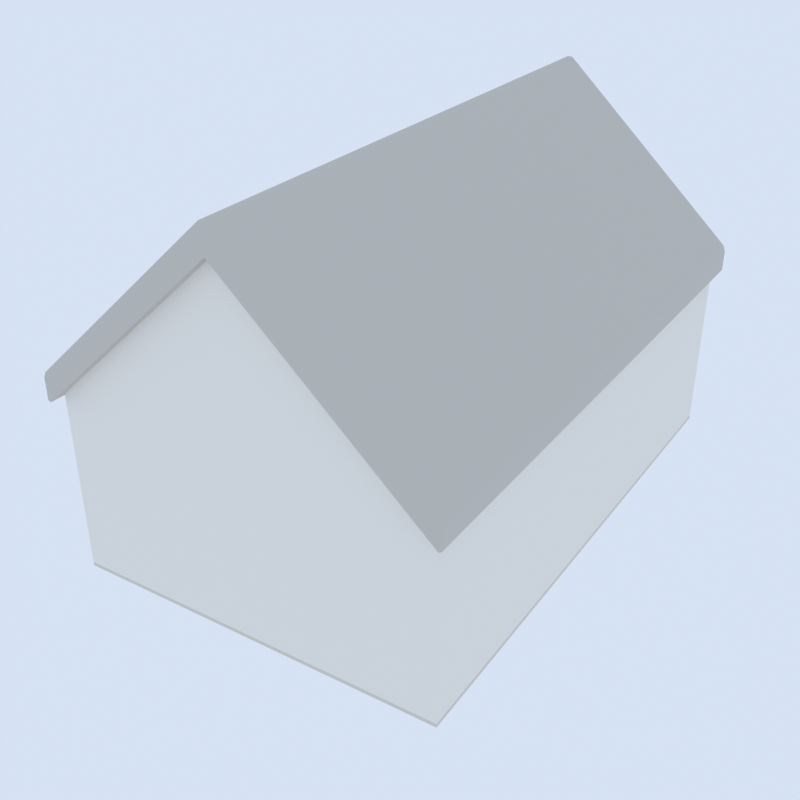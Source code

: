 # Source: wide_roof_house.blend  (saved by Blender 5.2.45; exported with 4.5.12 LTS)
import bpy
from mathutils import Matrix  # noqa: F401  (used for matrix-valued properties, if any)

bpy.ops.wm.read_factory_settings(use_empty=True)
scene = bpy.context.scene
scene.name = 'Scene'

# ---- collections
col_collection = bpy.data.collections.new('Collection'); scene.collection.children.link(col_collection)
col_gltf_not_exported = bpy.data.collections.new('glTF_not_exported'); scene.collection.children.link(col_gltf_not_exported)
col_gltf_not_exported.hide_render = True
col_gltf_not_exported.hide_viewport = True

# ---- materials (node trees are filled in below, after node groups)
mat_plain_floor = bpy.data.materials.new('plain_floor')
mat_plain_roof = bpy.data.materials.new('plain_roof')
mat_plain_wall = bpy.data.materials.new('plain_wall')

# ---- material node trees
mat_plain_floor.use_nodes = True; mat_plain_floor.node_tree.nodes.clear()
_N = mat_plain_floor.node_tree.nodes; _L = mat_plain_floor.node_tree.links
n0 = _N.new('ShaderNodeBsdfPrincipled'); n0.name = 'Principled BSDF'; n0.location = (-200, 100)
n0.inputs[0].default_value = (0.6939, 0.6584, 0.5972, 1.0)
n0.inputs[2].default_value = 0.9
n0.inputs[10].default_value = 0.005
n1 = _N.new('ShaderNodeOutputMaterial'); n1.name = 'Material Output'; n1.location = (200, 100)
_L.new(n0.outputs[0], n1.inputs[0])
n1.is_active_output = True
mat_plain_roof.use_nodes = True; mat_plain_roof.node_tree.nodes.clear()
_N = mat_plain_roof.node_tree.nodes; _L = mat_plain_roof.node_tree.links
n0 = _N.new('ShaderNodeBsdfPrincipled'); n0.name = 'Principled BSDF'; n0.location = (-200, 100)
n0.inputs[0].default_value = (0.5841, 0.5583, 0.5149, 1.0)
n0.inputs[2].default_value = 0.9
n0.inputs[10].default_value = 0.005
n1 = _N.new('ShaderNodeOutputMaterial'); n1.name = 'Material Output'; n1.location = (200, 100)
_L.new(n0.outputs[0], n1.inputs[0])
n1.is_active_output = True
mat_plain_wall.use_nodes = True; mat_plain_wall.node_tree.nodes.clear()
_N = mat_plain_wall.node_tree.nodes; _L = mat_plain_wall.node_tree.links
n0 = _N.new('ShaderNodeBsdfPrincipled'); n0.name = 'Principled BSDF'; n0.location = (-200, 100)
n0.inputs[0].default_value = (0.8632, 0.8308, 0.7758, 1.0)
n0.inputs[2].default_value = 0.9
n0.inputs[10].default_value = 0.005
n1 = _N.new('ShaderNodeOutputMaterial'); n1.name = 'Material Output'; n1.location = (200, 100)
_L.new(n0.outputs[0], n1.inputs[0])
n1.is_active_output = True

# ---- world
world_thumbnail_sky = bpy.data.worlds.new('Thumbnail sky'); scene.world = world_thumbnail_sky
world_thumbnail_sky.use_nodes = True; world_thumbnail_sky.node_tree.nodes.clear()
_N = world_thumbnail_sky.node_tree.nodes; _L = world_thumbnail_sky.node_tree.links
n0 = _N.new('ShaderNodeBackground'); n0.name = 'Background'; n0.location = (-200, 100)
n0.inputs[0].default_value = (0.75, 0.85, 1.0, 1.0)
n0.inputs[1].default_value = 0.9
n1 = _N.new('ShaderNodeOutputWorld'); n1.name = 'World Output'; n1.location = (200, 100)
_L.new(n0.outputs[0], n1.inputs[0])
n1.is_active_output = True

# ---- cameras
cam_thumbnail_camera = bpy.data.cameras.new('Thumbnail camera')

# ---- lights
light_thumbnail_sun = bpy.data.lights.new('Thumbnail sun', 'SUN')
light_thumbnail_sun.energy = 3.5

# ---- meshes
me_floor_1 = bpy.data.meshes.new('Floor_1')
me_floor_1.from_pydata([(4.8, -7.2, 0.0), (4.8, -7.2, 0.1), (-4.8, -7.2, 0.0), (-4.8, -7.2, 0.1), (-4.8, 7.2, 0.0), (-4.8, 7.2, 0.1), (4.8, 7.2, 0.0), (4.8, 7.2, 0.1)], [], [(3, 5, 4, 2), (5, 7, 6, 4), (1, 3, 2, 0), (4, 6, 0, 2), (7, 5, 3, 1), (7, 1, 0, 6)])
_uv = me_floor_1.uv_layers.new(name='UVMap')
_uv.uv.foreach_set('vector', [0.625, 0.0, 0.625, 0.2479, 0.375, 0.2479, 0.375, 0.0, 0.625, 0.2479, 0.6257, 0.4986, 0.3743, 0.4986, 0.375, 0.2479, 0.625, 0.7479, 0.625, 0.9979, 0.375, 0.9979, 0.375, 0.7479, 0.125, 0.5021, 0.3743, 0.4986, 0.375, 0.7479, 0.1271, 0.75, 0.6257, 0.4986, 0.875, 0.5021, 0.8729, 0.75, 0.625, 0.7479, 0.6257, 0.4986, 0.625, 0.7479, 0.375, 0.7479, 0.3743, 0.4986])
me_floor_1.materials.append(mat_plain_floor)
me_floor_1.update()
me_roof = bpy.data.meshes.new('Roof')
me_roof.from_pydata([(1.517e-08, 7.5, 4.0), (1.517e-08, -7.5, 4.0), (-5.0, -7.5, -0.45), (-4.935, -7.5, -0.4911), (-4.935, 7.5, -0.4911), (-5.0, 7.5, -0.45), (-4.935, -7.5, 0.2589), (-5.0, -7.5, 0.1), (-5.0, 7.5, 0.1), (-4.935, 7.5, 0.2589), (4.935, -7.5, -0.4911), (5.0, -7.5, -0.45), (5.0, -7.5, 0.1), (4.935, -7.5, 0.2589), (5.0, 7.5, -0.45), (4.935, 7.5, -0.4911), (4.935, 7.5, 0.2589), (5.0, 7.5, 0.1), (-0.06468, 7.5, 4.691), (0.06468, 7.5, 4.691), (1.517e-08, 7.5, 4.65), (0.06468, -7.5, 4.691), (-0.06468, -7.5, 4.691), (1.517e-08, -7.5, 4.65)], [], [(4, 3, 2, 5), (4, 0, 1, 3), (6, 9, 8, 7), (2, 7, 8, 5), (10, 15, 14, 11), (16, 13, 12, 17), (0, 15, 10, 1), (14, 17, 12, 11), (18, 19, 20), (21, 22, 23), (18, 22, 21, 19), (16, 19, 21, 13), (4, 5, 8, 9, 18, 20, 0), (18, 9, 6, 22), (0, 20, 19, 16, 17, 14, 15), (10, 11, 12, 13, 21, 23, 1), (1, 23, 22, 6, 7, 2, 3)])
_uv = me_roof.uv_layers.new(name='UVMap')
_uv.uv.foreach_set('vector', [0.375, 0.2508, 0.375, 0.0, 0.4083, 0.0, 0.4083, 0.25, 0.1266, 0.5, 0.25, 0.5, 0.25, 0.75, 0.1266, 0.75, 0.625, 0.0, 0.625, 0.2508, 0.5917, 0.25, 0.5917, 0.0, 0.4083, 0.0, 0.5917, 0.0, 0.5917, 0.25, 0.4083, 0.25, 0.3739, 0.7505, 0.3739, 0.4995, 0.4083, 0.5, 0.4083, 0.75, 0.6261, 0.4995, 0.6261, 0.7505, 0.5917, 0.75, 0.5917, 0.5, 0.25, 0.5, 0.3739, 0.4995, 0.3739, 0.7505, 0.25, 0.75, 0.4083, 0.5, 0.5917, 0.5, 0.5917, 0.75, 0.4083, 0.75, 0.625, 0.3734, 0.6152, 0.3758, 0.5917, 0.375, 0.6152, 0.8742, 0.625, 0.8766, 0.5917, 0.875, 0.7516, 0.5, 0.7516, 0.75, 0.7484, 0.75, 0.7484, 0.5, 0.6261, 0.4995, 0.7484, 0.5, 0.7484, 0.75, 0.6261, 0.7505, 0.375, 0.2508, 0.4083, 0.25, 0.5917, 0.25, 0.625, 0.2508, 0.625, 0.3734, 0.5917, 0.375, 0.375, 0.375, 0.7516, 0.5, 0.8734, 0.5, 0.8734, 0.75, 0.7516, 0.75, 0.375, 0.375, 0.5917, 0.375, 0.6152, 0.3758, 0.6261, 0.4995, 0.5917, 0.5, 0.4083, 0.5, 0.3739, 0.4995, 0.3739, 0.7505, 0.4083, 0.75, 0.5917, 0.75, 0.6261, 0.7505, 0.6152, 0.8742, 0.5917, 0.875, 0.375, 0.875, 0.375, 0.875, 0.5917, 0.875, 0.625, 0.8766, 0.625, 0.9984, 0.5917, 1.0, 0.4083, 1.0, 0.375, 0.9984])
me_roof.materials.append(mat_plain_roof)
me_roof.update()
me_wall_front = bpy.data.meshes.new('Wall_front')
me_wall_front.from_pydata([(-4.8, -1.45, -3.0), (-4.8, -1.45, 2.0), (-4.8, -0.85, -3.0), (-4.8, -0.85, 2.0), (4.8, -1.45, -3.0), (4.8, -1.45, 2.0), (4.8, -0.85, -3.0), (4.8, -0.85, 2.0)], [], [(0, 1, 3, 2), (2, 3, 7, 6), (6, 7, 5, 4), (4, 5, 1, 0), (2, 6, 4, 0), (7, 3, 1, 5)])
me_wall_front.materials.append(mat_plain_wall)
me_wall_front.update()
me_wall_back = bpy.data.meshes.new('Wall_back')
me_wall_back.from_pydata([(-4.8, 0.85, -3.0), (-4.8, 0.85, 2.0), (-4.8, 1.45, -3.0), (-4.8, 1.45, 2.0), (4.8, 0.85, -3.0), (4.8, 0.85, 2.0), (4.8, 1.45, -3.0), (4.8, 1.45, 2.0)], [], [(0, 1, 3, 2), (2, 3, 7, 6), (6, 7, 5, 4), (4, 5, 1, 0), (2, 6, 4, 0), (7, 3, 1, 5)])
me_wall_back.materials.append(mat_plain_wall)
me_wall_back.update()
me_wall_left = bpy.data.meshes.new('Wall_left')
me_wall_left.from_pydata([(0.95, -6.6, -3.0), (0.95, -6.6, 2.0), (0.95, 6.6, -3.0), (0.95, 6.6, 2.0), (1.35, -6.6, -3.0), (1.35, -6.6, 2.0), (1.35, 6.6, -3.0), (1.35, 6.6, 2.0)], [], [(0, 1, 3, 2), (2, 3, 7, 6), (6, 7, 5, 4), (4, 5, 1, 0), (2, 6, 4, 0), (7, 3, 1, 5)])
me_wall_left.materials.append(mat_plain_wall)
me_wall_left.update()
me_wall_right = bpy.data.meshes.new('Wall_right')
me_wall_right.from_pydata([(-1.35, -6.6, -3.0), (-1.35, -6.6, 2.0), (-1.35, 6.6, -3.0), (-1.35, 6.6, 2.0), (-0.95, -6.6, -3.0), (-0.95, -6.6, 2.0), (-0.95, 6.6, -3.0), (-0.95, 6.6, 2.0)], [], [(0, 1, 3, 2), (2, 3, 7, 6), (6, 7, 5, 4), (4, 5, 1, 0), (2, 6, 4, 0), (7, 3, 1, 5)])
me_wall_right.materials.append(mat_plain_wall)
me_wall_right.update()
me_gable_front = bpy.data.meshes.new('Gable_front')
me_gable_front.from_pydata([(-4.8, -0.85, -2.0), (4.8, -0.85, -2.0), (4.8, -1.45, -2.0), (4.8, -1.33, -2.0), (-4.8, -1.33, -2.0), (-4.8, -1.45, -2.0), (-8.02e-08, -0.85, 2.0), (-8.02e-08, -0.85, 2.0), (-8.02e-08, -1.33, 2.0), (-8.02e-08, -1.45, 2.0), (-8.02e-08, -1.45, 2.0), (-8.02e-08, -1.33, 2.0)], [], [(5, 10, 9, 2), (9, 10, 11, 6, 7, 8), (2, 9, 8, 3), (3, 8, 7, 1), (1, 7, 6, 0), (4, 11, 10, 5), (0, 6, 11, 4), (0, 4, 5, 2, 3, 1)])
_uv = me_gable_front.uv_layers.new(name='UVMap')
_uv.uv.foreach_set('vector', [0.625, 0.7479, 0.625, 0.7479, 0.625, 0.5021, 0.625, 0.5021, 0.625, 0.5021, 0.625, 0.7479, 0.675, 0.75, 0.875, 0.75, 0.875, 0.5, 0.6417, 0.4667, 0.625, 0.5021, 0.625, 0.5021, 0.6417, 0.4667, 0.6417, 0.4667, 0.6417, 0.4667, 0.6417, 0.4667, 0.625, 0.25, 0.625, 0.25, 0.625, 0.25, 0.625, 0.25, 0.625, 0.0, 0.625, 0.0, 0.675, 0.75, 0.675, 0.75, 0.625, 0.7479, 0.625, 0.7479, 0.875, 0.75, 0.875, 0.75, 0.675, 0.75, 0.675, 0.75, 0.875, 0.75, 0.675, 0.75, 0.625, 0.7479, 0.625, 0.5021, 0.6417, 0.4667, 0.625, 0.25])
me_gable_front.materials.append(mat_plain_wall)
me_gable_front.update()
me_gable_back = bpy.data.meshes.new('Gable_back')
me_gable_back.from_pydata([(4.8, 0.85, -2.0), (-4.8, 0.85, -2.0), (4.8, 1.33, -2.0), (4.8, 1.45, -2.0), (-4.8, 1.45, -2.0), (-4.8, 1.33, -2.0), (1.517e-08, 0.85, 2.0), (1.517e-08, 0.85, 2.0), (1.517e-08, 1.33, 2.0), (1.517e-08, 1.45, 2.0), (1.517e-08, 1.45, 2.0), (1.517e-08, 1.33, 2.0)], [], [(0, 2, 11, 6), (9, 8, 7, 6, 11, 10), (1, 0, 6, 7), (2, 3, 10, 11), (5, 1, 7, 8), (4, 5, 8, 9), (3, 4, 9, 10), (0, 1, 5, 4, 3, 2)])
_uv = me_gable_back.uv_layers.new(name='UVMap')
_uv.uv.foreach_set('vector', [0.625, 1.0, 0.6417, 0.7833, 0.6417, 0.7833, 0.625, 1.0, 0.625, 0.5021, 0.6417, 0.4667, 0.875, 0.5, 0.875, 0.75, 0.6417, 0.7833, 0.625, 0.7479, 0.625, 0.25, 0.625, 0.0, 0.625, 0.0, 0.625, 0.25, 0.6417, 0.7833, 0.625, 0.7479, 0.625, 0.7479, 0.6417, 0.7833, 0.6417, 0.4667, 0.625, 0.25, 0.625, 0.25, 0.6417, 0.4667, 0.625, 0.5021, 0.6417, 0.4667, 0.6417, 0.4667, 0.625, 0.5021, 0.625, 0.7479, 0.625, 0.5021, 0.625, 0.5021, 0.625, 0.7479, 0.625, 1.0, 0.625, 0.25, 0.6417, 0.4667, 0.625, 0.5021, 0.625, 0.7479, 0.6417, 0.7833])
me_gable_back.materials.append(mat_plain_wall)
me_gable_back.update()
me_icosphere = bpy.data.meshes.new('Icosphere')
me_icosphere.from_pydata([(0.0, 0.0, -1.0), (0.7236, -0.5257, -0.4472), (-0.2764, -0.8506, -0.4472), (-0.8944, 0.0, -0.4472), (-0.2764, 0.8506, -0.4472), (0.7236, 0.5257, -0.4472), (0.2764, -0.8506, 0.4472), (-0.7236, -0.5257, 0.4472), (-0.7236, 0.5257, 0.4472), (0.2764, 0.8506, 0.4472), (0.8944, 0.0, 0.4472), (0.0, 0.0, 1.0), (-0.1625, -0.5, -0.8507), (0.4253, -0.309, -0.8507), (0.2629, -0.809, -0.5257), (0.8506, 0.0, -0.5257), (0.4253, 0.309, -0.8507), (-0.5257, 0.0, -0.8507), (-0.6882, -0.5, -0.5257), (-0.1625, 0.5, -0.8507), (-0.6882, 0.5, -0.5257), (0.2629, 0.809, -0.5257), (0.9511, -0.309, 0.0), (0.9511, 0.309, 0.0), (0.0, -1.0, 0.0), (0.5878, -0.809, 0.0), (-0.9511, -0.309, 0.0), (-0.5878, -0.809, 0.0), (-0.5878, 0.809, 0.0), (-0.9511, 0.309, 0.0), (0.5878, 0.809, 0.0), (0.0, 1.0, 0.0), (0.6882, -0.5, 0.5257), (-0.2629, -0.809, 0.5257), (-0.8506, 0.0, 0.5257), (-0.2629, 0.809, 0.5257), (0.6882, 0.5, 0.5257), (0.1625, -0.5, 0.8507), (0.5257, 0.0, 0.8507), (-0.4253, -0.309, 0.8507), (-0.4253, 0.309, 0.8507), (0.1625, 0.5, 0.8507)], [], [(0, 13, 12), (1, 13, 15), (0, 12, 17), (0, 17, 19), (0, 19, 16), (1, 15, 22), (2, 14, 24), (3, 18, 26), (4, 20, 28), (5, 21, 30), (1, 22, 25), (2, 24, 27), (3, 26, 29), (4, 28, 31), (5, 30, 23), (6, 32, 37), (7, 33, 39), (8, 34, 40), (9, 35, 41), (10, 36, 38), (38, 41, 11), (38, 36, 41), (36, 9, 41), (41, 40, 11), (41, 35, 40), (35, 8, 40), (40, 39, 11), (40, 34, 39), (34, 7, 39), (39, 37, 11), (39, 33, 37), (33, 6, 37), (37, 38, 11), (37, 32, 38), (32, 10, 38), (23, 36, 10), (23, 30, 36), (30, 9, 36), (31, 35, 9), (31, 28, 35), (28, 8, 35), (29, 34, 8), (29, 26, 34), (26, 7, 34), (27, 33, 7), (27, 24, 33), (24, 6, 33), (25, 32, 6), (25, 22, 32), (22, 10, 32), (30, 31, 9), (30, 21, 31), (21, 4, 31), (28, 29, 8), (28, 20, 29), (20, 3, 29), (26, 27, 7), (26, 18, 27), (18, 2, 27), (24, 25, 6), (24, 14, 25), (14, 1, 25), (22, 23, 10), (22, 15, 23), (15, 5, 23), (16, 21, 5), (16, 19, 21), (19, 4, 21), (19, 20, 4), (19, 17, 20), (17, 3, 20), (17, 18, 3), (17, 12, 18), (12, 2, 18), (15, 16, 5), (15, 13, 16), (13, 0, 16), (12, 14, 2), (12, 13, 14), (13, 1, 14)])
_uv = me_icosphere.uv_layers.new(name='UVMap')
_uv.uv.foreach_set('vector', [0.1818, 0.0, 0.2273, 0.07873, 0.1364, 0.07873, 0.2727, 0.1575, 0.3182, 0.07873, 0.3636, 0.1575, 0.9091, 0.0, 0.9545, 0.07873, 0.8636, 0.07873, 0.7273, 0.0, 0.7727, 0.07873, 0.6818, 0.07873, 0.5455, 0.0, 0.5909, 0.07873, 0.5, 0.07873, 0.2727, 0.1575, 0.3636, 0.1575, 0.3182, 0.2362, 0.09091, 0.1575, 0.1818, 0.1575, 0.1364, 0.2362, 0.8182, 0.1575, 0.9091, 0.1575, 0.8636, 0.2362, 0.6364, 0.1575, 0.7273, 0.1575, 0.6818, 0.2362, 0.4545, 0.1575, 0.5455, 0.1575, 0.5, 0.2362, 0.2727, 0.1575, 0.3182, 0.2362, 0.2273, 0.2362, 0.09091, 0.1575, 0.1364, 0.2362, 0.04546, 0.2362, 0.8182, 0.1575, 0.8636, 0.2362, 0.7727, 0.2362, 0.6364, 0.1575, 0.6818, 0.2362, 0.5909, 0.2362, 0.4545, 0.1575, 0.5, 0.2362, 0.4091, 0.2362, 0.1818, 0.3149, 0.2727, 0.3149, 0.2273, 0.3937, 0.0, 0.3149, 0.09091, 0.3149, 0.04546, 0.3937, 0.7273, 0.3149, 0.8182, 0.3149, 0.7727, 0.3937, 0.5455, 0.3149, 0.6364, 0.3149, 0.5909, 0.3937, 0.3636, 0.3149, 0.4545, 0.3149, 0.4091, 0.3937, 0.4091, 0.3937, 0.5, 0.3937, 0.4545, 0.4724, 0.4091, 0.3937, 0.4545, 0.3149, 0.5, 0.3937, 0.4545, 0.3149, 0.5455, 0.3149, 0.5, 0.3937, 0.5909, 0.3937, 0.6818, 0.3937, 0.6364, 0.4724, 0.5909, 0.3937, 0.6364, 0.3149, 0.6818, 0.3937, 0.6364, 0.3149, 0.7273, 0.3149, 0.6818, 0.3937, 0.7727, 0.3937, 0.8636, 0.3937, 0.8182, 0.4724, 0.7727, 0.3937, 0.8182, 0.3149, 0.8636, 0.3937, 0.8182, 0.3149, 0.9091, 0.3149, 0.8636, 0.3937, 0.04546, 0.3937, 0.1364, 0.3937, 0.09091, 0.4724, 0.04546, 0.3937, 0.09091, 0.3149, 0.1364, 0.3937, 0.09091, 0.3149, 0.1818, 0.3149, 0.1364, 0.3937, 0.2273, 0.3937, 0.3182, 0.3937, 0.2727, 0.4724, 0.2273, 0.3937, 0.2727, 0.3149, 0.3182, 0.3937, 0.2727, 0.3149, 0.3636, 0.3149, 0.3182, 0.3937, 0.4091, 0.2362, 0.4545, 0.3149, 0.3636, 0.3149, 0.4091, 0.2362, 0.5, 0.2362, 0.4545, 0.3149, 0.5, 0.2362, 0.5455, 0.3149, 0.4545, 0.3149, 0.5909, 0.2362, 0.6364, 0.3149, 0.5455, 0.3149, 0.5909, 0.2362, 0.6818, 0.2362, 0.6364, 0.3149, 0.6818, 0.2362, 0.7273, 0.3149, 0.6364, 0.3149, 0.7727, 0.2362, 0.8182, 0.3149, 0.7273, 0.3149, 0.7727, 0.2362, 0.8636, 0.2362, 0.8182, 0.3149, 0.8636, 0.2362, 0.9091, 0.3149, 0.8182, 0.3149, 0.04546, 0.2362, 0.09091, 0.3149, 0.0, 0.3149, 0.04546, 0.2362, 0.1364, 0.2362, 0.09091, 0.3149, 0.1364, 0.2362, 0.1818, 0.3149, 0.09091, 0.3149, 0.2273, 0.2362, 0.2727, 0.3149, 0.1818, 0.3149, 0.2273, 0.2362, 0.3182, 0.2362, 0.2727, 0.3149, 0.3182, 0.2362, 0.3636, 0.3149, 0.2727, 0.3149, 0.5, 0.2362, 0.5909, 0.2362, 0.5455, 0.3149, 0.5, 0.2362, 0.5455, 0.1575, 0.5909, 0.2362, 0.5455, 0.1575, 0.6364, 0.1575, 0.5909, 0.2362, 0.6818, 0.2362, 0.7727, 0.2362, 0.7273, 0.3149, 0.6818, 0.2362, 0.7273, 0.1575, 0.7727, 0.2362, 0.7273, 0.1575, 0.8182, 0.1575, 0.7727, 0.2362, 0.8636, 0.2362, 0.9545, 0.2362, 0.9091, 0.3149, 0.8636, 0.2362, 0.9091, 0.1575, 0.9545, 0.2362, 0.9091, 0.1575, 1.0, 0.1575, 0.9545, 0.2362, 0.1364, 0.2362, 0.2273, 0.2362, 0.1818, 0.3149, 0.1364, 0.2362, 0.1818, 0.1575, 0.2273, 0.2362, 0.1818, 0.1575, 0.2727, 0.1575, 0.2273, 0.2362, 0.3182, 0.2362, 0.4091, 0.2362, 0.3636, 0.3149, 0.3182, 0.2362, 0.3636, 0.1575, 0.4091, 0.2362, 0.3636, 0.1575, 0.4545, 0.1575, 0.4091, 0.2362, 0.5, 0.07873, 0.5455, 0.1575, 0.4545, 0.1575, 0.5, 0.07873, 0.5909, 0.07873, 0.5455, 0.1575, 0.5909, 0.07873, 0.6364, 0.1575, 0.5455, 0.1575, 0.6818, 0.07873, 0.7273, 0.1575, 0.6364, 0.1575, 0.6818, 0.07873, 0.7727, 0.07873, 0.7273, 0.1575, 0.7727, 0.07873, 0.8182, 0.1575, 0.7273, 0.1575, 0.8636, 0.07873, 0.9091, 0.1575, 0.8182, 0.1575, 0.8636, 0.07873, 0.9545, 0.07873, 0.9091, 0.1575, 0.9545, 0.07873, 1.0, 0.1575, 0.9091, 0.1575, 0.3636, 0.1575, 0.4091, 0.07873, 0.4545, 0.1575, 0.3636, 0.1575, 0.3182, 0.07873, 0.4091, 0.07873, 0.3182, 0.07873, 0.3636, 0.0, 0.4091, 0.07873, 0.1364, 0.07873, 0.1818, 0.1575, 0.09091, 0.1575, 0.1364, 0.07873, 0.2273, 0.07873, 0.1818, 0.1575, 0.2273, 0.07873, 0.2727, 0.1575, 0.1818, 0.1575])
me_icosphere.update()

# ---- objects
ob_floor_1 = bpy.data.objects.new('Floor_1', me_floor_1)
ob_roof = bpy.data.objects.new('Roof', me_roof)
ob_wall_front = bpy.data.objects.new('Wall_front', me_wall_front)
ob_wall_back = bpy.data.objects.new('Wall_back', me_wall_back)
ob_wall_left = bpy.data.objects.new('Wall_left', me_wall_left)
ob_wall_right = bpy.data.objects.new('Wall_right', me_wall_right)
ob_gable_front = bpy.data.objects.new('Gable_front', me_gable_front)
ob_gable_back = bpy.data.objects.new('Gable_back', me_gable_back)
ob_icosphere = bpy.data.objects.new('Icosphere', me_icosphere)
ob_thumbnail_camera = bpy.data.objects.new('Thumbnail camera', cam_thumbnail_camera)
ob_thumbnail_sun = bpy.data.objects.new('Thumbnail sun', light_thumbnail_sun)

# ---- transforms, parenting, visibility, modifiers, constraints
ob_floor_1.location = (0.0, 0.0, 0.0)
ob_roof.location = (0.0, 0.0, 5.1)
ob_wall_front.location = (0.0, -5.75, 3.1)
ob_wall_back.location = (0.0, 5.75, 3.1)
ob_wall_left.location = (-5.75, 0.0, 3.1)
ob_wall_right.location = (5.75, 0.0, 3.1)
ob_gable_front.location = (4.768e-07, -5.75, 7.1)
ob_gable_back.location = (0.0, 5.75, 7.1)
ob_icosphere.location = (0.0, 0.0, 0.0)
ob_thumbnail_camera.location = (12.85, -21.07, 16.68)
ob_thumbnail_camera.rotation_euler = (1.052, -8.128e-09, 0.5713)
ob_thumbnail_sun.location = (0.0, 0.0, 0.0)
ob_thumbnail_sun.rotation_euler = (0.7854, 0.0, 0.6109)

# ---- collection membership
col_collection.objects.link(ob_floor_1)
col_collection.objects.link(ob_roof)
col_collection.objects.link(ob_wall_front)
col_collection.objects.link(ob_wall_back)
col_collection.objects.link(ob_wall_left)
col_collection.objects.link(ob_wall_right)
col_collection.objects.link(ob_gable_front)
col_collection.objects.link(ob_gable_back)
col_gltf_not_exported.objects.link(ob_icosphere)
col_gltf_not_exported.objects.link(ob_thumbnail_camera)
col_gltf_not_exported.objects.link(ob_thumbnail_sun)

# ---- scene / render settings (as saved in the file)
scene.camera = ob_thumbnail_camera
scene.frame_start = 1; scene.frame_end = 250; scene.frame_set(1)
scene.render.engine = 'BLENDER_EEVEE_NEXT'
scene.render.resolution_x = 256
scene.render.resolution_y = 256
scene.render.film_transparent = True
scene.render.bake_bias = 0.0
scene.render.bake_samples = 0
scene.render.compositor_device = 'GPU'
scene.eevee.taa_render_samples = 32
scene.eevee.use_volume_custom_range = False
scene.eevee.fast_gi_thickness_near = 0.1
scene.eevee.fast_gi_thickness_far = 0.0
scene.eevee.ray_tracing_options.screen_trace_thickness = 0.1
scene.view_settings.view_transform = 'Standard'
bpy.context.view_layer.update()
